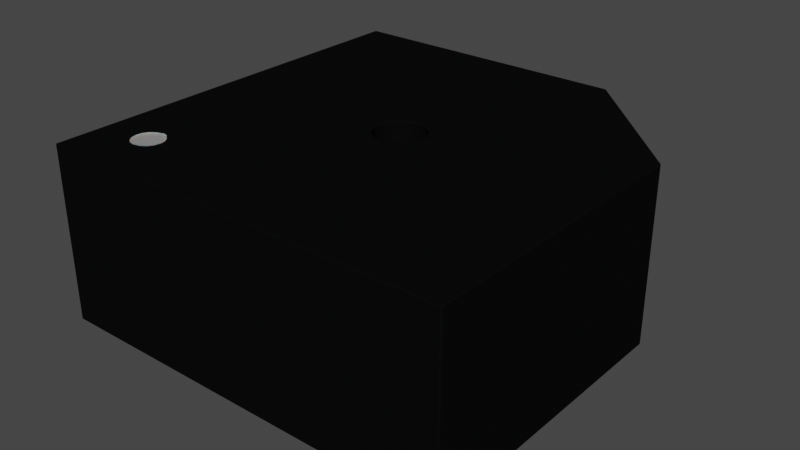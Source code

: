 # Source: Buzzer_SMD_CMT5023SSMTTR.blend  (saved by Blender 4.1.23; exported with 4.5.12 LTS)
import bpy
from mathutils import Matrix  # noqa: F401  (used for matrix-valued properties, if any)

bpy.ops.wm.read_factory_settings(use_empty=True)
scene = bpy.context.scene
scene.name = 'Scene'

# ---- collections
col_collection = bpy.data.collections.new('Collection'); scene.collection.children.link(col_collection)

# ---- materials (node trees are filled in below, after node groups)
mat_metal_pins = bpy.data.materials.new('metal_pins')
mat_metal_pins.use_transparent_shadow = False
mat_metal_pins.preview_render_type = 'CUBE'
mat_plastic_glossy_black = bpy.data.materials.new('plastic_glossy_black')
mat_plastic_glossy_black.alpha_threshold = 0.0
mat_plastic_glossy_black.use_transparent_shadow = False
mat_plastic_glossy_black.preview_render_type = 'CUBE'
mat_plastic_glossy_black.diffuse_color = (0.001296, 0.002578, 0.001683, 1.0)
mat_plastic_glossy_black.specular_color = (0.01, 0.03, 0.01)
mat_plastic_glossy_black.roughness = 0.5
mat_white_markings = bpy.data.materials.new('white_markings')
mat_white_markings.use_transparent_shadow = False
mat_white_markings.preview_render_type = 'FLAT'

# ---- material node trees
mat_metal_pins.use_nodes = True; mat_metal_pins.node_tree.nodes.clear()
_N = mat_metal_pins.node_tree.nodes; _L = mat_metal_pins.node_tree.links
n0 = _N.new('ShaderNodeMapping'); n0.name = 'Mapping'; n0.location = (-1447, -91)
n0.inputs[3].default_value = (4.8, 1.2, 1.1)
n1 = _N.new('ShaderNodeBsdfPrincipled'); n1.name = 'Principled BSDF'; n1.location = (-560, 254)
n1.distribution = 'GGX'
n1.subsurface_method = 'BURLEY'
n1.inputs[1].default_value = 0.7818
n1.inputs[2].default_value = 0.2886
n1.inputs[3].default_value = 1.45
n1.inputs[13].default_value = 0.0
n1.inputs[27].default_value = (0.0, 0.0, 0.0, 1.0)
n1.inputs[28].default_value = 1.0
n2 = _N.new('ShaderNodeOutputMaterial'); n2.name = 'Material Output.002'; n2.location = (-205, 253)
n2.width = 213
n3 = _N.new('ShaderNodeTexNoise'); n3.name = 'Noise Texture.002'; n3.location = (-1228, -73)
n3.inputs[2].default_value = 0.1
n3.inputs[3].default_value = 7.0
n3.inputs[4].default_value = 0.6
n3.inputs[8].default_value = 0.4
n4 = _N.new('ShaderNodeTexCoord'); n4.name = 'Texture Coordinate'; n4.location = (-1636, -116)
n5 = _N.new('ShaderNodeMix'); n5.name = 'Mix.001'; n5.location = (-921, 45)
n5.data_type = 'RGBA'
n5.inputs[6].default_value = (0.9398, 0.9547, 1.0, 1.0)
n5.inputs[7].default_value = (0.13, 0.1259, 0.1359, 1.0)
n6 = _N.new('ShaderNodeBump'); n6.name = 'Bump.001'; n6.location = (-1001, -227)
n6.inputs[0].default_value = 0.05
n6.inputs[1].default_value = 0.01
n6.inputs[2].default_value = 1.0
_L.new(n1.outputs[0], n2.inputs[0])
_L.new(n3.outputs[0], n6.inputs[3])
_L.new(n0.outputs[0], n3.inputs[0])
_L.new(n3.outputs[0], n5.inputs[0])
_L.new(n4.outputs[3], n0.inputs[0])
_L.new(n5.outputs[2], n1.inputs[0])
_L.new(n6.outputs[0], n1.inputs[5])
n2.is_active_output = True
mat_plastic_glossy_black.use_nodes = True; mat_plastic_glossy_black.node_tree.nodes.clear()
_N = mat_plastic_glossy_black.node_tree.nodes; _L = mat_plastic_glossy_black.node_tree.links
n0 = _N.new('ShaderNodeOutputMaterial'); n0.name = 'Material Output'; n0.location = (300, 300)
n1 = _N.new('ShaderNodeTexNoise'); n1.name = 'Noise Texture'; n1.location = (-676, 271)
n1.inputs[2].default_value = 57.0
n1.inputs[4].default_value = 0.8208
n1.inputs[8].default_value = -2.2
n2 = _N.new('ShaderNodeBsdfPrincipled'); n2.name = 'Principled BSDF'; n2.location = (-34, 298)
n2.distribution = 'GGX'
n2.subsurface_method = 'BURLEY'
n2.inputs[0].default_value = (0.003107, 0.003254, 0.00368, 1.0)
n2.inputs[3].default_value = 1.0
n2.inputs[13].default_value = 0.4091
n2.inputs[19].default_value = 0.005682
n2.inputs[27].default_value = (0.0, 0.0, 0.0, 1.0)
n2.inputs[28].default_value = 1.0
n3 = _N.new('ShaderNodeValToRGB'); n3.name = 'ColorRamp'; n3.location = (-430, 279)
while len(n3.color_ramp.elements) > 1: n3.color_ramp.elements.remove(n3.color_ramp.elements[-1])
n3.color_ramp.elements[0].position = 0.2727; n3.color_ramp.elements[0].color = (0.2125, 0.2125, 0.2125, 1.0)
_e = n3.color_ramp.elements.new(1.0); _e.color = (0.5802, 0.5802, 0.5802, 1.0)
_L.new(n2.outputs[0], n0.inputs[0])
_L.new(n1.outputs[0], n3.inputs[0])
_L.new(n3.outputs[0], n2.inputs[2])
n0.is_active_output = True
mat_white_markings.use_nodes = True; mat_white_markings.node_tree.nodes.clear()
_N = mat_white_markings.node_tree.nodes; _L = mat_white_markings.node_tree.links
n0 = _N.new('ShaderNodeOutputMaterial'); n0.name = 'Material Output'; n0.location = (300, 300)
n1 = _N.new('ShaderNodeBsdfPrincipled'); n1.name = 'Principled BSDF'; n1.location = (-34, 272)
n1.distribution = 'GGX'
n1.subsurface_method = 'BURLEY'
n1.inputs[1].default_value = 0.02
n1.inputs[2].default_value = 0.4636
n1.inputs[3].default_value = 1.4
n1.inputs[8].default_value = 1.0
n1.inputs[10].default_value = 0.3682
n1.inputs[13].default_value = 0.6591
n1.inputs[18].default_value = 0.2318
n1.inputs[20].default_value = 0.6709
n1.inputs[24].default_value = 0.1191
n1.inputs[27].default_value = (0.0, 0.0, 0.0, 1.0)
n1.inputs[28].default_value = 1.0
n2 = _N.new('ShaderNodeMapping'); n2.name = 'Mapping'; n2.location = (-1010, 265)
n2.inputs[3].default_value = (3.0, 1.0, 1.0)
n3 = _N.new('ShaderNodeTexCoord'); n3.name = 'Texture Coordinate'; n3.location = (-1250, 180)
n4 = _N.new('ShaderNodeBump'); n4.name = 'Bump'; n4.location = (-376, -99)
n4.inputs[0].default_value = 0.05
n4.inputs[1].default_value = 1.0
n4.inputs[2].default_value = 1.0
n5 = _N.new('ShaderNodeTexNoise'); n5.name = 'Noise Texture'; n5.location = (-662, 176)
n5.inputs[2].default_value = 88.0
n5.inputs[3].default_value = 10.8
n5.inputs[4].default_value = 0.9167
n5.inputs[8].default_value = 1.6
n6 = _N.new('ShaderNodeValToRGB'); n6.name = 'ColorRamp'; n6.location = (-354, 186)
while len(n6.color_ramp.elements) > 1: n6.color_ramp.elements.remove(n6.color_ramp.elements[-1])
n6.color_ramp.elements[0].position = 0.0; n6.color_ramp.elements[0].color = (0.2596, 0.2596, 0.2596, 1.0)
_e = n6.color_ramp.elements.new(1.0); _e.color = (0.6303, 0.6303, 0.6303, 1.0)
n7 = _N.new('ShaderNodeMix'); n7.name = 'Mix'; n7.location = (-204, 152)
n7.data_type = 'RGBA'
n7.inputs[0].default_value = 0.3682
n7.inputs[7].default_value = (0.2525, 0.2525, 0.2525, 1.0)
_L.new(n5.outputs[0], n6.inputs[0])
_L.new(n1.outputs[0], n0.inputs[0])
_L.new(n3.outputs[2], n2.inputs[0])
_L.new(n2.outputs[0], n5.inputs[0])
_L.new(n5.outputs[0], n4.inputs[3])
_L.new(n4.outputs[0], n1.inputs[5])
_L.new(n6.outputs[0], n7.inputs[6])
_L.new(n7.outputs[2], n1.inputs[0])
n0.is_active_output = True

# ---- world
world_world = bpy.data.worlds.new('World'); scene.world = world_world
world_world.use_nodes = True; world_world.node_tree.nodes.clear()
_N = world_world.node_tree.nodes; _L = world_world.node_tree.links
n0 = _N.new('ShaderNodeOutputWorld'); n0.name = 'World Output'; n0.location = (300, 300)
n1 = _N.new('ShaderNodeBackground'); n1.name = 'Background'; n1.location = (10, 300)
n1.inputs[0].default_value = (0.05088, 0.05088, 0.05088, 1.0)
_L.new(n1.outputs[0], n0.inputs[0])
n0.is_active_output = True
world_world.color = (0.05088, 0.05088, 0.05088)
world_world.use_sun_shadow = False
world_world.sun_shadow_jitter_overblur = 0.0

# ---- meshes
me_shape_9_indexedfaceset = bpy.data.meshes.new('SHAPE_9_IndexedFaceSet')
me_shape_9_indexedfaceset.from_pydata([(-0.4134, -0.8465, 0.0), (-0.4134, -0.5315, 0.0), (-0.4134, -0.5315, 0.03937), (-0.9843, -0.9843, 0.8661), (-0.9843, -0.9843, 0.03937), (0.9843, -0.9843, 0.8661), (0.9843, -0.9843, 0.03937), (0.9843, 0.3937, 0.03937), (0.3937, 0.9843, 0.8661), (-0.9843, 0.9843, 0.8661), (-0.9843, 0.9843, 0.03937), (0.3937, 0.9843, 0.03937), (0.9843, 0.3937, 0.8661), (-1.004, -0.8465, 0.03937), (-1.004, -0.5315, 0.0), (-1.004, -0.8465, 0.0), (-1.004, -0.5315, 0.03937), (-0.4134, -0.8465, 0.03937), (0.4134, -0.5315, 0.0), (1.004, -0.8465, 0.0), (1.004, -0.5315, 0.0), (1.004, -0.8465, 0.03937), (0.4134, -0.8465, 0.0), (0.4134, -0.8465, 0.03937), (0.4134, -0.5315, 0.03937), (1.004, -0.5315, 0.03937), (-1.004, 0.8465, 0.0), (-0.4134, 0.8465, 0.0), (-1.004, 0.5315, 0.0), (-1.004, 0.5315, 0.03937), (-1.004, 0.8465, 0.03937), (-0.4134, 0.5315, 0.0), (-0.4134, 0.5315, 0.03937), (-0.4134, 0.8465, 0.03937), (0.08352, 0.08352, 0.03937), (0.0, 0.1181, 0.03937), (-0.03057, 0.1141, 0.03937), (-0.05906, 0.1023, 0.03937), (-0.1141, 0.03057, 0.03937), (-0.1181, 0.0, 0.03937), (-0.1141, -0.03057, 0.03937), (-0.03057, -0.1141, 0.03937), (0.0, -0.1181, 0.03937), (0.05906, -0.1023, 0.03937), (0.08352, -0.08352, 0.03937), (0.1023, -0.05906, 0.03937), (0.1141, 0.03057, 0.8661), (0.1023, 0.05906, 0.8661), (0.03057, 0.1141, 0.8661), (-0.03057, 0.1141, 0.8661), (-0.1023, 0.05906, 0.8661), (-0.1141, 0.03057, 0.8661), (-0.08352, -0.08352, 0.8661), (-0.05906, -0.1023, 0.8661), (-0.03057, -0.1141, 0.8661), (0.03057, -0.1141, 0.8661), (0.08352, -0.08352, 0.8661), (0.1141, -0.03057, 0.8661), (0.1181, 0.0, 0.03937), (0.1141, 0.03057, 0.03937), (0.1023, 0.05906, 0.03937), (0.05906, 0.1023, 0.03937), (0.03057, 0.1141, 0.03937), (-0.08352, 0.08352, 0.03937), (-0.1023, 0.05906, 0.03937), (-0.1023, -0.05906, 0.03937), (-0.08352, -0.08352, 0.03937), (-0.05906, -0.1023, 0.03937), (0.03057, -0.1141, 0.03937), (0.1141, -0.03057, 0.03937), (0.1181, 0.0, 0.8661), (0.08352, 0.08352, 0.8661), (0.05906, 0.1023, 0.8661), (0.0, 0.1181, 0.8661), (-0.05906, 0.1023, 0.8661), (-0.08352, 0.08352, 0.8661), (-0.1181, 0.0, 0.8661), (-0.1141, -0.03057, 0.8661), (-0.1023, -0.05906, 0.8661), (0.0, -0.1181, 0.8661), (0.05906, -0.1023, 0.8661), (0.1023, -0.05906, 0.8661), (-0.7364, -0.6373, 0.8661), (-0.765, -0.643, 0.8661), (-0.7891, -0.6592, 0.8661), (-0.8053, -0.6834, 0.8661), (-0.811, -0.7119, 0.8661), (-0.8053, -0.7404, 0.8661), (-0.7891, -0.7646, 0.8661), (-0.765, -0.7807, 0.8661), (-0.7364, -0.7864, 0.8661), (-0.7079, -0.7807, 0.8661), (-0.6837, -0.7646, 0.8661), (-0.6676, -0.7404, 0.8661), (-0.6619, -0.7119, 0.8661), (-0.6676, -0.6834, 0.8661), (-0.6837, -0.6592, 0.8661), (-0.7079, -0.643, 0.8661), (-0.7681, -0.6442, 0.8583), (-0.7396, -0.6385, 0.8583), (-0.7923, -0.6603, 0.8583), (-0.8085, -0.6845, 0.8583), (-0.8142, -0.713, 0.8583), (-0.8085, -0.7415, 0.8583), (-0.7923, -0.7657, 0.8583), (-0.7681, -0.7819, 0.8583), (-0.7396, -0.7876, 0.8583), (-0.7111, -0.7819, 0.8583), (-0.6869, -0.7657, 0.8583), (-0.6708, -0.7415, 0.8583), (-0.6651, -0.713, 0.8583), (-0.6708, -0.6845, 0.8583), (-0.6869, -0.6603, 0.8583), (-0.7111, -0.6442, 0.8583)], [], [(3, 10, 4), (5, 4, 6), (12, 6, 7), (8, 7, 11), (16, 15, 13), (21, 24, 23), (6, 44, 45), (13, 0, 17), (16, 1, 14), (0, 14, 1), (17, 16, 13), (24, 22, 23), (25, 19, 20), (23, 19, 21), (24, 20, 18), (19, 18, 20), (30, 28, 29), (76, 38, 51), (33, 31, 27), (29, 31, 32), (30, 27, 26), (31, 26, 27), (32, 30, 29), (46, 58, 70), (61, 48, 62), (57, 45, 81), (62, 73, 35), (69, 70, 58), (63, 50, 64), (36, 74, 37), (37, 75, 63), (2, 0, 1), (78, 40, 77), (52, 65, 78), (54, 67, 53), (64, 51, 38), (35, 49, 36), (53, 66, 52), (55, 42, 79), (79, 41, 54), (80, 68, 55), (56, 43, 80), (81, 44, 56), (59, 47, 60), (60, 71, 34), (34, 72, 61), (77, 39, 76), (64, 38, 10), (93, 92, 5), (105, 88, 89), (9, 84, 83), (8, 72, 71), (99, 102, 106), (97, 112, 96), (106, 89, 90), (83, 99, 82), (82, 113, 97), (107, 90, 91), (84, 98, 83), (108, 91, 92), (85, 100, 84), (109, 92, 93), (86, 101, 85), (110, 93, 94), (87, 102, 86), (111, 94, 95), (104, 87, 88), (96, 111, 95), (9, 11, 10), (3, 9, 10), (5, 3, 4), (12, 5, 6), (8, 12, 7), (16, 14, 15), (21, 25, 24), (11, 7, 34), (7, 6, 69), (60, 7, 59), (4, 38, 39), (4, 39, 40), (36, 37, 11), (35, 36, 11), (4, 40, 65), (4, 65, 66), (62, 35, 11), (61, 62, 11), (6, 4, 42), (4, 66, 67), (4, 67, 41), (34, 61, 11), (60, 34, 7), (4, 41, 42), (59, 7, 58), (58, 7, 69), (6, 42, 68), (6, 68, 43), (6, 43, 44), (45, 69, 6), (13, 15, 0), (16, 2, 1), (0, 15, 14), (17, 2, 16), (24, 18, 22), (25, 21, 19), (23, 22, 19), (24, 25, 20), (19, 22, 18), (30, 26, 28), (76, 39, 38), (33, 32, 31), (29, 28, 31), (30, 33, 27), (31, 28, 26), (32, 33, 30), (46, 59, 58), (61, 72, 48), (57, 69, 45), (62, 48, 73), (69, 57, 70), (63, 75, 50), (36, 49, 74), (37, 74, 75), (2, 17, 0), (78, 65, 40), (52, 66, 65), (54, 41, 67), (64, 50, 51), (35, 73, 49), (53, 67, 66), (55, 68, 42), (79, 42, 41), (80, 43, 68), (56, 44, 43), (81, 45, 44), (59, 46, 47), (60, 47, 71), (34, 71, 72), (77, 40, 39), (4, 10, 38), (10, 11, 37), (64, 10, 63), (37, 63, 10), (87, 86, 3), (5, 54, 93), (54, 53, 95), (52, 78, 96), (78, 82, 97), (54, 95, 94), (53, 52, 96), (88, 87, 3), (89, 88, 3), (78, 97, 96), (90, 89, 3), (91, 90, 3), (53, 96, 95), (91, 3, 5), (92, 91, 5), (54, 94, 93), (105, 104, 88), (9, 3, 85), (3, 86, 85), (82, 78, 9), (83, 82, 9), (9, 85, 84), (5, 12, 57), (12, 8, 71), (57, 12, 70), (9, 78, 77), (9, 77, 76), (79, 54, 5), (55, 79, 5), (9, 76, 51), (9, 51, 50), (80, 55, 5), (56, 80, 5), (8, 9, 49), (9, 50, 75), (9, 75, 74), (81, 56, 5), (57, 81, 5), (9, 74, 49), (70, 12, 46), (46, 12, 47), (8, 49, 73), (8, 73, 48), (47, 12, 71), (8, 48, 72), (99, 98, 102), (98, 100, 102), (100, 101, 102), (102, 103, 104), (104, 105, 102), (105, 106, 102), (106, 107, 108), (108, 109, 106), (109, 110, 106), (110, 111, 112), (112, 113, 99), (110, 112, 106), (112, 99, 106), (97, 113, 112), (106, 105, 89), (83, 98, 99), (82, 99, 113), (107, 106, 90), (84, 100, 98), (108, 107, 91), (85, 101, 100), (109, 108, 92), (86, 102, 101), (110, 109, 93), (87, 103, 102), (111, 110, 94), (104, 103, 87), (96, 112, 111), (9, 8, 11)])
me_shape_9_indexedfaceset.polygons.foreach_set('use_smooth', [1, 1, 1, 1, 1, 1, 1, 1, 1, 1, 1, 1, 1, 1, 1, 1, 1, 1, 1, 1, 1, 1, 1, 1, 1, 1, 1, 1, 1, 1, 1, 1, 1, 1, 1, 1, 1, 1, 1, 1, 1, 1, 1, 1, 1, 1, 1, 1, 1, 1, 1, 1, 0, 1, 1, 1, 1, 1, 1, 1, 1, 1, 1, 1, 1, 1, 1, 1, 1, 1, 1, 1, 1, 1, 1, 1, 1, 1, 1, 1, 1, 1, 1, 1, 1, 1, 1, 1, 1, 1, 1, 1, 1, 1, 1, 1, 1, 1, 1, 1, 1, 1, 1, 1, 1, 1, 1, 1, 1, 1, 1, 1, 1, 1, 1, 1, 1, 1, 1, 1, 1, 1, 1, 1, 1, 1, 1, 1, 1, 1, 1, 1, 1, 1, 1, 1, 1, 1, 1, 1, 1, 1, 1, 1, 1, 1, 1, 1, 1, 1, 1, 1, 1, 1, 1, 1, 1, 1, 1, 1, 1, 1, 1, 1, 1, 1, 1, 1, 1, 1, 1, 1, 1, 1, 1, 1, 1, 1, 1, 1, 1, 1, 1, 1, 1, 1, 1, 0, 0, 0, 0, 0, 0, 0, 0, 0, 0, 0, 0, 0, 1, 1, 1, 1, 1, 1, 1, 1, 1, 1, 1, 1, 1, 1, 1, 1])
me_shape_9_indexedfaceset.polygons.foreach_set('material_index', [1, 1, 1, 1, 0, 0, 1, 0, 0, 0, 0, 0, 0, 0, 0, 0, 0, 1, 0, 0, 0, 0, 0, 1, 1, 1, 1, 1, 1, 1, 1, 0, 1, 1, 1, 1, 1, 1, 1, 1, 1, 1, 1, 1, 1, 1, 1, 1, 1, 2, 1, 1, 2, 2, 2, 2, 2, 2, 2, 2, 2, 2, 2, 2, 2, 2, 2, 2, 1, 1, 1, 1, 1, 0, 0, 1, 1, 1, 1, 1, 1, 1, 1, 1, 1, 1, 1, 1, 1, 1, 1, 1, 1, 1, 1, 1, 1, 1, 0, 0, 0, 0, 0, 0, 0, 0, 0, 0, 1, 0, 0, 0, 0, 0, 1, 1, 1, 1, 1, 1, 1, 1, 0, 1, 1, 1, 1, 1, 1, 1, 1, 1, 1, 1, 1, 1, 1, 1, 1, 1, 1, 1, 1, 1, 1, 1, 1, 1, 1, 1, 1, 1, 1, 1, 1, 1, 1, 1, 2, 1, 1, 1, 1, 1, 1, 1, 1, 1, 1, 1, 1, 1, 1, 1, 1, 1, 1, 1, 1, 1, 1, 1, 1, 1, 1, 1, 1, 2, 2, 2, 2, 2, 2, 2, 2, 2, 2, 2, 2, 2, 2, 2, 2, 2, 2, 2, 2, 2, 2, 2, 2, 2, 2, 2, 2, 1])
_k = set([(0, 1), (0, 15), (0, 17), (1, 2), (1, 14), (2, 16), (2, 17), (3, 4), (3, 5), (3, 9), (4, 6), (4, 10), (5, 6), (5, 12), (6, 7), (7, 11), (7, 12), (8, 9), (8, 11), (8, 12), (9, 10), (10, 11), (13, 15), (13, 16), (13, 17), (14, 15), (14, 16), (18, 20), (18, 22), (18, 24), (19, 20), (19, 21), (19, 22), (20, 25), (21, 23), (21, 25), (22, 23), (23, 24), (24, 25), (26, 27), (26, 28), (26, 30), (27, 31), (27, 33), (28, 29), (28, 31), (29, 30), (29, 32), (30, 33), (31, 32), (32, 33), (34, 60), (34, 61), (35, 36), (35, 62), (36, 37), (37, 63), (38, 39), (38, 64), (39, 40), (40, 65), (41, 42), (41, 67), (42, 68), (43, 44), (43, 68), (44, 45), (45, 69), (46, 47), (46, 70), (47, 71), (48, 72), (48, 73), (49, 73), (49, 74), (50, 51), (50, 75), (51, 76), (52, 53), (52, 78), (53, 54), (54, 79), (55, 79), (55, 80), (56, 80), (56, 81), (57, 70), (57, 81), (58, 59), (58, 69), (59, 60), (61, 62), (63, 64), (65, 66), (66, 67), (71, 72), (74, 75), (76, 77), (77, 78), (82, 83), (82, 97), (83, 84), (84, 85), (85, 86), (86, 87), (87, 88), (88, 89), (89, 90), (90, 91), (91, 92), (92, 93), (93, 94), (94, 95), (95, 96), (96, 97), (98, 99), (98, 100), (99, 113), (100, 101), (101, 102), (102, 103), (103, 104), (104, 105), (105, 106), (106, 107), (107, 108), (108, 109), (109, 110), (110, 111), (111, 112), (112, 113)])
me_shape_9_indexedfaceset.attributes.new('sharp_edge', 'BOOLEAN', 'EDGE').data.foreach_set('value', [ (min(e.vertices), max(e.vertices)) in _k for e in me_shape_9_indexedfaceset.edges])
_uv = me_shape_9_indexedfaceset.uv_layers.new(name='UVMap')
_uv.uv.foreach_set('vector', [0.0, 1.0, 1.0, 0.0, 0.0, 0.0, 1.0, 1.0, 0.0, 0.0, 1.0, 0.0, 1.0, 1.0, 0.0, 0.0, 1.0, 0.0, 1.0, 0.0, 0.0, 1.0, 0.0, 0.0, 1.0, 1.0, 0.0, 0.0, 0.0, 1.0, 1.0, 0.0, 0.0, 1.0, 0.0, 0.0, 1.0, 0.0, 1.0, 0.8536, 1.0, 0.933, 0.0, 1.0, 1.0, 0.0, 1.0, 1.0, 0.0, 1.0, 1.0, 0.0, 0.0, 0.0, 1.0, 0.0, 0.0, 1.0, 1.0, 1.0, 1.0, 0.0, 0.0, 1.0, 0.0, 0.0, 1.0, 1.0, 0.0, 0.0, 0.0, 1.0, 1.0, 1.0, 0.0, 0.0, 1.0, 0.0, 0.0, 1.0, 1.0, 0.0, 1.0, 1.0, 0.0, 1.0, 1.0, 0.0, 0.0, 0.0, 1.0, 0.0, 0.0, 1.0, 1.0, 1.0, 1.0, 1.0, 0.0, 0.0, 0.0, 1.0, 0.0, 0.0, 1.0, 0.01704, 0.0, 0.01704, 1.0, 1.0, 0.0, 0.0, 1.0, 0.0, 0.0, 1.0, 1.0, 0.0, 1.0, 1.0, 0.0, 1.0, 1.0, 0.0, 0.0, 0.0, 1.0, 0.0, 0.0, 1.0, 1.0, 1.0, 1.0, 0.0, 0.0, 1.0, 0.0, 0.0, 0.0, 0.983, 1.0, 1.0, 0.0, 1.0, 1.0, 0.75, 0.0, 0.6294, 1.0, 0.6294, 0.0, 0.983, 1.0, 0.933, 0.0, 0.933, 1.0, 0.6294, 0.0, 0.5, 1.0, 0.5, 1.0, 0.983, 0.0, 1.0, 1.0, 1.0, 1.0, 0.1464, 0.0, 0.06699, 1.0, 0.06699, 1.0, 0.3706, 0.0, 0.25, 1.0, 0.25, 1.0, 0.25, 0.0, 0.1464, 1.0, 0.1464, 1.0, 1.0, 0.0, 0.0, 1.0, 0.0, 0.0, 0.06699, 1.0, 0.01704, 0.0, 0.01704, 0.0, 0.1464, 1.0, 0.06699, 0.0, 0.06699, 0.0, 0.3706, 1.0, 0.25, 0.0, 0.25, 1.0, 0.06699, 0.0, 0.01704, 1.0, 0.01704, 1.0, 0.5, 0.0, 0.3706, 1.0, 0.3706, 0.0, 0.25, 1.0, 0.1464, 0.0, 0.1464, 0.0, 0.6294, 1.0, 0.5, 0.0, 0.5, 0.0, 0.5, 1.0, 0.3706, 0.0, 0.3706, 0.0, 0.75, 1.0, 0.6294, 0.0, 0.6294, 0.0, 0.8536, 1.0, 0.75, 0.0, 0.75, 0.0, 0.933, 1.0, 0.8536, 0.0, 0.8536, 1.0, 0.983, 0.0, 0.933, 1.0, 0.933, 1.0, 0.933, 0.0, 0.8536, 1.0, 0.8536, 1.0, 0.8536, 0.0, 0.75, 1.0, 0.75, 0.0, 0.01704, 1.0, 0.0, 0.0, 0.0, 1.0, 0.06699, 1.0, 0.01704, 0.0, 1.0, 0.0, 0.0, 0.0, 0.0, 1.0, 1.0, 0.0, 0.0, 0.0, 0.0, 0.0, 0.0, 1.0, 1.0, 0.0, 0.0, 0.0, 0.0, 1.0, 0.0, 0.0, 0.75, 0.0, 0.8536, 0.0, 0.0, 0.0, 0.0, 0.0, 0.0, 0.0, 0.0, 0.0, 0.0, 0.0, 0.0, 0.0, 0.0, 0.0, 0.0, 0.0, 0.0, 0.0, 0.0, 0.0, 0.0, 0.0, 0.0, 0.0, 0.0, 0.0, 0.0, 0.0, 0.0, 0.0, 0.0, 0.0, 0.0, 0.0, 0.0, 0.0, 0.0, 0.0, 0.0, 0.0, 0.0, 0.0, 0.0, 0.0, 0.0, 0.0, 0.0, 0.0, 0.0, 0.0, 0.0, 0.0, 0.0, 0.0, 0.0, 0.0, 0.0, 0.0, 0.0, 0.0, 0.0, 0.0, 0.0, 0.0, 0.0, 0.0, 0.0, 0.0, 0.0, 0.0, 0.0, 0.0, 0.0, 0.0, 0.0, 0.0, 0.0, 0.0, 0.0, 0.0, 0.0, 0.0, 0.0, 0.0, 0.0, 0.0, 0.0, 0.0, 0.0, 0.0, 0.0, 0.0, 0.0, 0.0, 0.0, 0.0, 1.0, 1.0, 0.0, 0.0, 0.0, 0.0, 1.0, 1.0, 1.0, 1.0, 0.0, 1.0, 1.0, 0.0, 1.0, 0.0, 0.0, 1.0, 1.0, 0.0, 1.0, 0.0, 0.0, 1.0, 0.0, 1.0, 1.0, 0.0, 1.0, 1.0, 1.0, 1.0, 0.0, 0.0, 0.0, 1.0, 0.0, 1.0, 1.0, 0.0, 1.0, 0.0, 0.0, 1.0, 0.7, 1.0, 0.8536, 1.0, 0.7, 1.0, 0.0, 1.0, 0.983, 1.0, 0.933, 1.0, 0.7, 1.0, 0.983, 0.0, 0.0, 1.0, 0.01704, 1.0, 0.0, 0.0, 0.0, 1.0, 0.0, 1.0, 0.01704, 1.0, 0.3706, 1.0, 0.25, 0.0, 0.0, 1.0, 0.5, 1.0, 0.3706, 0.0, 0.0, 0.0, 0.0, 1.0, 0.01704, 1.0, 0.06699, 0.0, 0.0, 1.0, 0.06699, 1.0, 0.1464, 1.0, 0.6294, 1.0, 0.5, 0.0, 0.0, 1.0, 0.75, 1.0, 0.6294, 0.0, 0.0, 1.0, 0.0, 0.0, 0.0, 1.0, 0.5, 0.0, 0.0, 1.0, 0.1464, 1.0, 0.25, 0.0, 0.0, 1.0, 0.25, 1.0, 0.3706, 1.0, 0.8536, 1.0, 0.75, 0.0, 0.0, 1.0, 0.933, 1.0, 0.8536, 1.0, 0.7, 0.0, 0.0, 1.0, 0.3706, 1.0, 0.5, 1.0, 0.983, 1.0, 0.7, 1.0, 1.0, 1.0, 1.0, 1.0, 0.7, 1.0, 0.983, 1.0, 0.0, 1.0, 0.5, 1.0, 0.6294, 1.0, 0.0, 1.0, 0.6294, 1.0, 0.75, 1.0, 0.0, 1.0, 0.75, 1.0, 0.8536, 1.0, 0.933, 1.0, 0.983, 1.0, 0.0, 0.0, 1.0, 0.0, 0.0, 1.0, 0.0, 0.0, 1.0, 1.0, 1.0, 1.0, 0.0, 1.0, 0.0, 0.0, 0.0, 0.0, 1.0, 1.0, 0.0, 1.0, 1.0, 0.0, 1.0, 1.0, 1.0, 1.0, 0.0, 0.0, 0.0, 1.0, 1.0, 0.0, 1.0, 0.0, 0.0, 0.0, 1.0, 0.0, 0.0, 1.0, 0.0, 0.0, 1.0, 1.0, 1.0, 1.0, 0.0, 1.0, 0.0, 0.0, 0.0, 0.0, 1.0, 1.0, 1.0, 1.0, 0.0, 0.0, 0.0, 0.0, 0.0, 1.0, 0.0, 1.0, 0.01704, 1.0, 1.0, 0.0, 1.0, 0.0, 0.0, 0.0, 1.0, 0.0, 0.0, 1.0, 0.0, 0.0, 1.0, 1.0, 1.0, 1.0, 0.0, 1.0, 0.0, 0.0, 0.0, 0.0, 1.0, 1.0, 0.0, 1.0, 1.0, 0.0, 1.0, 0.0, 0.983, 1.0, 0.983, 1.0, 1.0, 1.0, 0.75, 0.0, 0.75, 0.0, 0.6294, 0.0, 0.983, 1.0, 0.983, 1.0, 0.933, 1.0, 0.6294, 0.0, 0.6294, 0.0, 0.5, 1.0, 0.983, 0.0, 0.983, 0.0, 1.0, 1.0, 0.1464, 0.0, 0.1464, 0.0, 0.06699, 1.0, 0.3706, 0.0, 0.3706, 0.0, 0.25, 1.0, 0.25, 0.0, 0.25, 0.0, 0.1464, 1.0, 1.0, 0.0, 1.0, 0.0, 0.0, 0.0, 0.06699, 1.0, 0.06699, 1.0, 0.01704, 0.0, 0.1464, 1.0, 0.1464, 1.0, 0.06699, 0.0, 0.3706, 1.0, 0.3706, 1.0, 0.25, 1.0, 0.06699, 0.0, 0.06699, 0.0, 0.01704, 1.0, 0.5, 0.0, 0.5, 0.0, 0.3706, 0.0, 0.25, 1.0, 0.25, 1.0, 0.1464, 0.0, 0.6294, 1.0, 0.6294, 1.0, 0.5, 0.0, 0.5, 1.0, 0.5, 1.0, 0.3706, 0.0, 0.75, 1.0, 0.75, 1.0, 0.6294, 0.0, 0.8536, 1.0, 0.8536, 1.0, 0.75, 0.0, 0.933, 1.0, 0.933, 1.0, 0.8536, 1.0, 0.983, 0.0, 0.983, 0.0, 0.933, 1.0, 0.933, 0.0, 0.933, 0.0, 0.8536, 1.0, 0.8536, 0.0, 0.8536, 0.0, 0.75, 0.0, 0.01704, 1.0, 0.01704, 1.0, 0.0, 0.0, 0.0, 0.0, 1.0, 1.0, 0.01704, 0.0, 1.0, 0.7, 1.0, 1.0, 0.25, 1.0, 0.06699, 0.0, 1.0, 1.0, 0.1464, 1.0, 0.25, 1.0, 0.1464, 0.0, 1.0, 0.0, 0.0, 0.0, 0.0, 0.0, 1.0, 1.0, 1.0, 0.0, 0.3706, 0.0, 0.0, 0.0, 0.3706, 0.0, 0.25, 0.0, 0.0, 0.0, 0.1464, 0.0, 0.06699, 0.0, 0.0, 0.0, 0.06699, 0.0, 0.0, 0.0, 0.0, 0.0, 0.3706, 0.0, 0.0, 0.0, 0.0, 0.0, 0.25, 0.0, 0.1464, 0.0, 0.0, 0.0, 0.0, 0.0, 0.0, 0.0, 1.0, 0.0, 0.0, 0.0, 0.0, 0.0, 1.0, 0.0, 0.06699, 0.0, 0.0, 0.0, 0.0, 0.0, 0.0, 0.0, 0.0, 0.0, 1.0, 0.0, 0.0, 0.0, 0.0, 0.0, 1.0, 0.0, 0.25, 0.0, 0.0, 0.0, 0.0, 0.0, 0.0, 0.0, 1.0, 1.0, 1.0, 0.0, 0.0, 0.0, 0.0, 1.0, 1.0, 0.0, 0.3706, 0.0, 0.0, 0.0, 0.0, 0.0, 0.0, 0.0, 0.0, 0.0, 0.0, 1.0, 1.0, 0.0, 1.0, 0.0, 0.0, 0.0, 1.0, 0.0, 0.0, 0.0, 0.0, 0.0, 0.0, 0.0, 0.06699, 1.0, 1.0, 0.0, 0.0, 0.0, 0.0, 1.0, 1.0, 1.0, 1.0, 0.0, 0.0, 0.0, 0.0, 1.0, 1.0, 1.0, 1.0, 0.0, 0.983, 1.0, 1.0, 1.0, 0.0, 0.0, 0.8536, 0.0, 0.983, 1.0, 1.0, 0.0, 1.0, 0.0, 1.0, 0.0, 0.06699, 0.0, 0.01704, 0.0, 1.0, 0.0, 0.01704, 0.0, 0.0, 0.0, 0.5, 0.0, 0.3706, 1.0, 1.0, 0.0, 0.6294, 0.0, 0.5, 1.0, 1.0, 0.0, 1.0, 0.0, 0.0, 0.0, 0.01704, 0.0, 1.0, 0.0, 0.01704, 0.0, 0.06699, 0.0, 0.75, 0.0, 0.6294, 1.0, 1.0, 0.0, 0.8536, 0.0, 0.75, 1.0, 1.0, 1.0, 0.0, 0.0, 1.0, 0.0, 0.3706, 0.0, 1.0, 0.0, 0.06699, 0.0, 0.1464, 0.0, 1.0, 0.0, 0.1464, 0.0, 0.25, 0.0, 0.933, 0.0, 0.8536, 1.0, 1.0, 0.0, 0.983, 0.0, 0.933, 1.0, 1.0, 0.0, 1.0, 0.0, 0.25, 0.0, 0.3706, 0.0, 1.0, 1.0, 1.0, 0.0, 0.983, 0.0, 0.983, 1.0, 1.0, 0.0, 0.933, 1.0, 0.0, 0.0, 0.3706, 0.0, 0.5, 1.0, 0.0, 0.0, 0.5, 0.0, 0.6294, 0.0, 0.933, 1.0, 1.0, 0.0, 0.8536, 1.0, 0.0, 0.0, 0.6294, 0.0, 0.75, 0.0, 0.0, 0.0, 0.0, 0.0, 0.0, 0.0, 0.0, 0.0, 0.0, 0.0, 0.0, 0.0, 0.0, 0.0, 0.0, 0.0, 0.0, 0.0, 0.0, 0.0, 0.0, 0.0, 0.0, 0.0, 0.0, 0.0, 0.0, 0.0, 0.0, 0.0, 0.0, 0.0, 0.0, 0.0, 0.0, 0.0, 0.0, 0.0, 0.0, 0.0, 0.0, 0.0, 0.0, 0.0, 0.0, 0.0, 0.0, 0.0, 0.0, 0.0, 0.0, 0.0, 0.0, 0.0, 0.0, 0.0, 0.0, 0.0, 0.0, 0.0, 0.0, 0.0, 0.0, 0.0, 0.0, 0.0, 0.0, 0.0, 0.0, 0.0, 0.0, 0.0, 0.0, 0.0, 0.0, 0.0, 0.0, 0.0, 0.0, 0.0, 0.0, 0.0, 0.0, 0.0, 0.0, 0.0, 0.0, 0.0, 0.0, 0.0, 0.0, 0.0, 0.0, 0.0, 0.0, 0.0, 0.0, 0.0, 0.0, 0.0, 0.0, 0.0, 0.0, 0.0, 0.0, 0.0, 0.0, 0.0, 0.0, 0.0, 0.0, 0.0, 0.0, 0.0, 0.0, 0.0, 0.0, 0.0, 0.0, 0.0, 0.0, 0.0, 0.0, 0.0, 0.0, 0.0, 0.0, 0.0, 0.0, 0.0, 0.0, 0.0, 0.0, 0.0, 0.0, 0.0, 0.0, 0.0, 0.0, 0.0, 0.0, 0.0, 0.0, 0.0, 0.0, 0.0, 0.0, 0.0, 0.0, 0.0, 0.0, 0.0, 0.0, 0.0, 0.0, 0.0, 0.0, 0.0, 0.0, 0.0, 0.0, 0.0, 0.0, 0.0, 0.0, 0.0, 0.0, 0.0, 1.0, 1.0, 1.0, 1.0, 0.0])
me_shape_9_indexedfaceset.materials.append(mat_metal_pins)
me_shape_9_indexedfaceset.materials.append(mat_plastic_glossy_black)
me_shape_9_indexedfaceset.materials.append(mat_white_markings)
me_shape_9_indexedfaceset.update()
me_shape_9_indexedfaceset.normals_split_custom_set([tuple(v) for v in zip(*[iter([-1.0, 0.0, 0.0, -1.0, 0.0, 0.0, -1.0, 0.0, 0.0, 0.0, -1.0, 0.0, 0.0, -1.0, 0.0, 0.0, -1.0, 0.0, 1.0, 0.0, 0.0, 1.0, 0.0, 0.0, 1.0, 0.0, 0.0, 0.7071, 0.7071, 0.0, 0.7071, 0.7071, 0.0, 0.7071, 0.7071, 0.0, -1.0, 0.0, 0.0, -1.0, 0.0, 0.0, -1.0, 0.0, 0.0, 0.0, 0.0, 1.0, 0.0, 0.0, 1.0, 0.0, 0.0, 1.0, -2.051e-08, 2.354e-08, -1.0, -0.01235, 0.04197, 0.999, 0.02415, 0.03648, 0.999, 0.0, -1.0, 0.0, 0.0, -1.0, 0.0, 0.0, -1.0, 0.0, 0.0, 1.0, 0.0, 0.0, 1.0, 0.0, 0.0, 1.0, 0.0, 0.0, 0.0, -1.0, 0.0, 0.0, -1.0, 0.0, 0.0, -1.0, 0.0, 0.0, 1.0, 0.0, 0.0, 1.0, 0.0, 0.0, 1.0, -1.0, 0.0, 0.0, -1.0, 0.0, 0.0, -1.0, 0.0, 0.0, 1.0, 0.0, 0.0, 1.0, 0.0, 0.0, 1.0, 0.0, 0.0, 0.0, -1.0, 0.0, 0.0, -1.0, 0.0, 0.0, -1.0, 0.0, 0.0, 1.0, 0.0, 0.0, 1.0, 0.0, 0.0, 1.0, 0.0, 0.0, 0.0, -1.0, 0.0, 0.0, -1.0, 0.0, 0.0, -1.0, -1.0, 0.0, 0.0, -1.0, 0.0, 0.0, -1.0, 0.0, 0.0, -1.0, 4.24e-06, 0.0, -0.9659, 0.2591, -7.773e-05, -0.9659, 0.2588, -2.324e-06, 1.0, 0.0, 0.0, 1.0, 0.0, 0.0, 1.0, 0.0, 0.0, 0.0, -1.0, 0.0, 0.0, -1.0, 0.0, 0.0, -1.0, 0.0, 0.0, 1.0, 0.0, 0.0, 1.0, 0.0, 0.0, 1.0, 0.0, 0.0, 0.0, -1.0, 0.0, 0.0, -1.0, 0.0, 0.0, -1.0, 0.0, 0.0, 1.0, 0.0, 0.0, 1.0, 0.0, 0.0, 1.0, 0.9659, 0.259, 0.0002162, 1.0, 5.286e-06, 0.0, 1.0, -5.286e-06, 0.0, 0.5, 0.866, 2.098e-06, 0.2588, 0.9659, -9.063e-07, 0.2588, 0.9659, -3.37e-06, 0.9659, -0.2588, -3.435e-06, 0.866, -0.5, -2.29e-07, 0.866, -0.5, 2.156e-07, 0.2588, 0.9659, -3.37e-06, 4.999e-06, 1.0, 0.0, -4.999e-06, 1.0, 0.0, 0.9659, -0.259, -0.0002162, 1.0, -5.286e-06, 0.0, 1.0, 5.286e-06, 0.0, -0.7071, 0.7071, -2.801e-06, -0.866, 0.5, -9.069e-07, -0.866, 0.5, -1.742e-06, -0.2588, 0.9659, 3.316e-06, -0.4996, 0.8662, -0.0001128, -0.5, 0.866, -1.995e-06, -0.5, 0.866, -1.995e-06, -0.7073, 0.7069, -0.0008266, -0.7071, 0.7071, -2.801e-06, 1.0, 0.0, 0.0, 1.0, 0.0, 0.0, 1.0, 0.0, 0.0, -0.866, -0.5, -2.149e-07, -0.9659, -0.2588, 2.324e-06, -0.9659, -0.2591, 7.773e-05, -0.7071, -0.7071, 1.311e-07, -0.866, -0.5, 3.031e-06, -0.866, -0.5, -2.149e-07, -0.2588, -0.9659, -3.316e-06, -0.4996, -0.8662, 0.0001129, -0.5, -0.866, 1.995e-06, -0.866, 0.5, -1.742e-06, -0.9659, 0.2588, -2.324e-06, -0.9659, 0.2591, -7.773e-05, -4.999e-06, 1.0, 0.0, -0.2588, 0.9659, 2.633e-06, -0.2588, 0.9659, 3.316e-06, -0.5, -0.866, 1.995e-06, -0.707, -0.7073, 0.0002035, -0.7071, -0.7071, 1.311e-07, 0.2588, -0.9659, 2.633e-06, 4.999e-06, -1.0, 0.0, -4.999e-06, -1.0, 0.0, -4.999e-06, -1.0, 0.0, -0.2588, -0.9659, -2.633e-06, -0.2588, -0.9659, -3.316e-06, 0.5, -0.866, -2.11e-06, 0.2588, -0.9659, 3.316e-06, 0.2588, -0.9659, 2.633e-06, 0.7071, -0.7071, -2.468e-06, 0.5, -0.866, 2.129e-06, 0.5, -0.866, -2.11e-06, 0.866, -0.5, 2.156e-07, 0.7071, -0.7071, 3.124e-06, 0.7071, -0.7071, -2.468e-06, 0.9659, 0.2588, 3.435e-06, 0.866, 0.5, 2.301e-07, 0.866, 0.5, -2.156e-07, 0.866, 0.5, -2.156e-07, 0.7071, 0.7071, -3.124e-06, 0.7071, 0.7071, 2.468e-06, 0.7071, 0.7071, 2.468e-06, 0.5, 0.866, 2.102e-06, 0.5, 0.866, 2.098e-06, -0.9659, -0.2591, 7.773e-05, -1.0, -4.24e-06, 0.0, -1.0, 4.24e-06, 0.0, -0.004965, 0.0569, 0.9984, -0.004573, -0.04351, 0.999, 2.048e-08, -2.34e-08, -1.0, 7.757e-07, -8.023e-08, 1.0, 6.33e-07, -1.126e-07, 1.0, 7.769e-08, -1.456e-07, 1.0, 0.3972, 0.8714, -0.2879, 0.6449, 0.6745, -0.3593, 0.3341, 0.9039, -0.2671, -1.952e-07, 1.681e-07, 1.0, 5.075e-06, 9.501e-08, 1.0, -2.29e-06, 1.035e-07, 1.0, 1.436e-07, 2.361e-07, 1.0, 0.05689, 0.004991, -0.9984, -0.01235, -0.04197, -0.999, 0.0, 0.0, 1.0, 0.0, 0.0, 1.0, 0.0, 0.0, 1.0, -0.3972, -0.8714, 0.2879, -0.6449, -0.6745, 0.3593, -0.671, -0.6451, 0.3656, 0.04538, 0.9857, -0.1623, 0.3341, 0.9039, -0.2671, -0.04804, 0.991, -0.1253, 0.3356, -0.942, 0.001911, 0.04804, -0.9909, 0.1253, -0.04538, -0.9857, 0.1624, -0.04538, -0.9857, 0.1624, -0.3341, -0.9039, 0.2671, -0.3972, -0.8714, 0.2879, -0.3356, 0.942, -0.001914, -0.04804, 0.991, -0.1253, -0.4281, 0.9028, 0.04122, 0.6643, -0.7297, -0.162, 0.4281, -0.9028, -0.04123, 0.3356, -0.942, 0.001911, -0.6643, 0.7297, 0.162, -0.4281, 0.9028, 0.04122, -0.7232, 0.6623, 0.1957, 0.8696, -0.3968, -0.2937, 0.7232, -0.6623, -0.1957, 0.6643, -0.7297, -0.162, -0.8696, 0.3968, 0.2937, -0.7232, 0.6623, 0.1957, -0.8893, 0.3357, 0.3106, 0.9278, -0.01665, -0.3727, 0.8893, -0.3357, -0.3106, 0.8696, -0.3968, -0.2937, -0.9278, 0.01665, 0.3727, -0.8893, 0.3357, 0.3106, -0.9262, -0.0145, 0.3767, 0.848, 0.3537, -0.3946, 0.9262, 0.0145, -0.3767, 0.9278, -0.01665, -0.3727, -0.848, -0.3537, 0.3946, -0.9262, -0.0145, 0.3767, -0.8496, -0.3498, 0.3947, 0.671, 0.6451, -0.3656, 0.848, 0.3537, -0.3946, 0.6449, 0.6745, -0.3593, -0.671, -0.6451, 0.3656, -0.848, -0.3537, 0.3946, -0.8496, -0.3498, 0.3947, 0.0, 1.0, 0.0, 0.0, 1.0, 0.0, 0.0, 1.0, 0.0, -1.0, 0.0, 0.0, -1.0, 0.0, 0.0, -1.0, 0.0, 0.0, 0.0, -1.0, 0.0, 0.0, -1.0, 0.0, 0.0, -1.0, 0.0, 1.0, 0.0, 0.0, 1.0, 0.0, 0.0, 1.0, 0.0, 0.0, 0.7071, 0.7071, 0.0, 0.7071, 0.7071, 0.0, 0.7071, 0.7071, 0.0, -1.0, 0.0, 0.0, -1.0, 0.0, 0.0, -1.0, 0.0, 0.0, 0.0, 0.0, 1.0, 0.0, 0.0, 1.0, 0.0, 0.0, 1.0, -1.499e-08, -4.038e-08, -1.0, -3.597e-08, -1.664e-08, -1.0, -0.04365, 0.003024, 0.999, -3.597e-08, -1.664e-08, -1.0, -2.051e-08, 2.354e-08, -1.0, -0.02213, 0.03774, 0.999, -0.01947, 0.03918, 0.999, -3.597e-08, -1.664e-08, -1.0, -0.04145, 0.01309, 0.9991, 2.307e-08, 2.354e-08, -1.0, -0.004573, -0.04351, 0.999, -0.005695, -0.04338, 0.999, 2.307e-08, 2.354e-08, -1.0, -0.005695, -0.04338, 0.999, 0.03477, -0.02656, 0.999, -0.003636, -0.0436, 0.999, -0.02503, -0.03589, 0.999, -1.499e-08, -4.038e-08, -1.0, -0.04338, 0.005695, 0.999, -0.003636, -0.0436, 0.999, -1.499e-08, -4.038e-08, -1.0, 2.307e-08, 2.354e-08, -1.0, 0.03477, -0.02656, 0.999, 0.04372, -0.001813, 0.999, 2.307e-08, 2.354e-08, -1.0, 0.04372, -0.001813, 0.999, 0.04365, -0.00302, 0.999, 0.02747, 0.05007, 0.9984, -0.04338, 0.005695, 0.999, -1.499e-08, -4.038e-08, -1.0, -0.03557, 0.00311, 0.9994, 0.02747, 0.05007, 0.9984, -1.499e-08, -4.038e-08, -1.0, -2.051e-08, 2.354e-08, -1.0, 2.307e-08, 2.354e-08, -1.0, 0.04338, -0.005695, 0.999, 2.307e-08, 2.354e-08, -1.0, 0.04365, -0.00302, 0.999, 0.04077, -0.01587, 0.999, 2.307e-08, 2.354e-08, -1.0, 0.04077, -0.01587, 0.999, 0.03775, 0.02211, 0.999, -0.04365, 0.003024, 0.999, -0.03557, 0.00311, 0.9994, -1.499e-08, -4.038e-08, -1.0, -0.01947, 0.03918, 0.999, -0.04365, 0.003024, 0.999, -3.597e-08, -1.664e-08, -1.0, 2.307e-08, 2.354e-08, -1.0, 0.03775, 0.02211, 0.999, 0.04338, -0.005695, 0.999, -0.04145, 0.01309, 0.9991, -3.597e-08, -1.664e-08, -1.0, 0.005695, 0.04338, 0.999, 0.005695, 0.04338, 0.999, -3.597e-08, -1.664e-08, -1.0, -0.02213, 0.03774, 0.999, -2.051e-08, 2.354e-08, -1.0, 0.04338, -0.005695, 0.999, 0.003635, 0.0436, 0.999, -2.051e-08, 2.354e-08, -1.0, 0.003635, 0.0436, 0.999, 0.02504, 0.03588, 0.999, -2.051e-08, 2.354e-08, -1.0, 0.02504, 0.03588, 0.999, -0.01235, 0.04197, 0.999, 0.02415, 0.03648, 0.999, -0.02213, 0.03774, 0.999, -2.051e-08, 2.354e-08, -1.0, 0.0, -1.0, 0.0, 0.0, -1.0, 0.0, 0.0, -1.0, 0.0, 0.0, 1.0, 0.0, 0.0, 1.0, 0.0, 0.0, 1.0, 0.0, 0.0, 0.0, -1.0, 0.0, 0.0, -1.0, 0.0, 0.0, -1.0, 0.0, 0.0, 1.0, 0.0, 0.0, 1.0, 0.0, 0.0, 1.0, -1.0, 0.0, 0.0, -1.0, 0.0, 0.0, -1.0, 0.0, 0.0, 1.0, 0.0, 0.0, 1.0, 0.0, 0.0, 1.0, 0.0, 0.0, 0.0, -1.0, 0.0, 0.0, -1.0, 0.0, 0.0, -1.0, 0.0, 0.0, 1.0, 0.0, 0.0, 1.0, 0.0, 0.0, 1.0, 0.0, 0.0, 0.0, -1.0, 0.0, 0.0, -1.0, 0.0, 0.0, -1.0, -1.0, 0.0, 0.0, -1.0, 0.0, 0.0, -1.0, 0.0, 0.0, -1.0, 4.24e-06, 0.0, -1.0, -4.24e-06, 0.0, -0.9659, 0.2591, -7.773e-05, 1.0, 0.0, 0.0, 1.0, 0.0, 0.0, 1.0, 0.0, 0.0, 0.0, -1.0, 0.0, 0.0, -1.0, 0.0, 0.0, -1.0, 0.0, 0.0, 1.0, 0.0, 0.0, 1.0, 0.0, 0.0, 1.0, 0.0, 0.0, 0.0, -1.0, 0.0, 0.0, -1.0, 0.0, 0.0, -1.0, 0.0, 0.0, 1.0, 0.0, 0.0, 1.0, 0.0, 0.0, 1.0, 0.9659, 0.259, 0.0002162, 0.9659, 0.2588, 3.435e-06, 1.0, 5.286e-06, 0.0, 0.5, 0.866, 2.098e-06, 0.5, 0.866, 2.102e-06, 0.2588, 0.9659, -9.063e-07, 0.9659, -0.2588, -3.435e-06, 0.9659, -0.259, -0.0002162, 0.866, -0.5, -2.29e-07, 0.2588, 0.9659, -3.37e-06, 0.2588, 0.9659, -9.063e-07, 4.999e-06, 1.0, 0.0, 0.9659, -0.259, -0.0002162, 0.9659, -0.2588, -3.435e-06, 1.0, -5.286e-06, 0.0, -0.7071, 0.7071, -2.801e-06, -0.7073, 0.7069, -0.0008266, -0.866, 0.5, -9.069e-07, -0.2588, 0.9659, 3.316e-06, -0.2588, 0.9659, 2.633e-06, -0.4996, 0.8662, -0.0001128, -0.5, 0.866, -1.995e-06, -0.4996, 0.8662, -0.0001128, -0.7073, 0.7069, -0.0008266, 1.0, 0.0, 0.0, 1.0, 0.0, 0.0, 1.0, 0.0, 0.0, -0.866, -0.5, -2.149e-07, -0.866, -0.5, 3.031e-06, -0.9659, -0.2588, 2.324e-06, -0.7071, -0.7071, 1.311e-07, -0.707, -0.7073, 0.0002035, -0.866, -0.5, 3.031e-06, -0.2588, -0.9659, -3.316e-06, -0.2588, -0.9659, -2.633e-06, -0.4996, -0.8662, 0.0001129, -0.866, 0.5, -1.742e-06, -0.866, 0.5, -9.069e-07, -0.9659, 0.2588, -2.324e-06, -4.999e-06, 1.0, 0.0, 4.999e-06, 1.0, 0.0, -0.2588, 0.9659, 2.633e-06, -0.5, -0.866, 1.995e-06, -0.4996, -0.8662, 0.0001129, -0.707, -0.7073, 0.0002035, 0.2588, -0.9659, 2.633e-06, 0.2588, -0.9659, 3.316e-06, 4.999e-06, -1.0, 0.0, -4.999e-06, -1.0, 0.0, 4.999e-06, -1.0, 0.0, -0.2588, -0.9659, -2.633e-06, 0.5, -0.866, -2.11e-06, 0.5, -0.866, 2.129e-06, 0.2588, -0.9659, 3.316e-06, 0.7071, -0.7071, -2.468e-06, 0.7071, -0.7071, 3.124e-06, 0.5, -0.866, 2.129e-06, 0.866, -0.5, 2.156e-07, 0.866, -0.5, -2.29e-07, 0.7071, -0.7071, 3.124e-06, 0.9659, 0.2588, 3.435e-06, 0.9659, 0.259, 0.0002162, 0.866, 0.5, 2.301e-07, 0.866, 0.5, -2.156e-07, 0.866, 0.5, 2.301e-07, 0.7071, 0.7071, -3.124e-06, 0.7071, 0.7071, 2.468e-06, 0.7071, 0.7071, -3.124e-06, 0.5, 0.866, 2.102e-06, -0.9659, -0.2591, 7.773e-05, -0.9659, -0.2588, 2.324e-06, -1.0, -4.24e-06, 0.0, 2.307e-08, 2.354e-08, -1.0, 2.048e-08, -2.34e-08, -1.0, -0.004573, -0.04351, 0.999, 2.048e-08, -2.34e-08, -1.0, -1.499e-08, -4.038e-08, -1.0, -0.02503, -0.03589, 0.999, -0.004965, 0.0569, 0.9984, 2.048e-08, -2.34e-08, -1.0, -0.002348, -0.03534, 0.9994, -0.02503, -0.03589, 0.999, -0.002348, -0.03534, 0.9994, 2.048e-08, -2.34e-08, -1.0, 3.005e-06, -2.231e-07, 1.0, -7.281e-07, 2.004e-07, 1.0, -5.839e-07, -4.722e-07, 1.0, 7.769e-08, -1.456e-07, 1.0, -0.00362, 0.0436, -0.999, 7.757e-07, -8.023e-08, 1.0, -0.00362, 0.0436, -0.999, -0.025, 0.03591, -0.999, -1.94e-06, -2.587e-08, 1.0, -0.03535, 0.02579, -0.999, -0.01437, -0.002414, -0.9999, -2.287e-06, -5.025e-08, 1.0, -0.01437, -0.002414, -0.9999, 9.46e-07, 4.993e-08, 1.0, 1.054e-06, -7.528e-08, 1.0, -0.00362, 0.0436, -0.999, -1.94e-06, -2.587e-08, 1.0, 2.582e-06, 1.202e-08, 1.0, -0.025, 0.03591, -0.999, -0.03535, 0.02579, -0.999, -2.287e-06, -5.025e-08, 1.0, -1.702e-06, -4.274e-07, 1.0, 3.005e-06, -2.231e-07, 1.0, -5.839e-07, -4.722e-07, 1.0, -1.332e-06, -6.43e-07, 1.0, -1.702e-06, -4.274e-07, 1.0, -5.839e-07, -4.722e-07, 1.0, -0.01437, -0.002414, -0.9999, 1.054e-06, -7.528e-08, 1.0, -2.287e-06, -5.025e-08, 1.0, 0.0, -1.085e-06, 1.0, -1.332e-06, -6.43e-07, 1.0, -5.839e-07, -4.722e-07, 1.0, 1.853e-07, -7.696e-07, 1.0, 0.0, -1.085e-06, 1.0, -5.839e-07, -4.722e-07, 1.0, -0.025, 0.03591, -0.999, -2.287e-06, -5.025e-08, 1.0, -1.94e-06, -2.587e-08, 1.0, 1.853e-07, -7.696e-07, 1.0, -5.839e-07, -4.722e-07, 1.0, 7.769e-08, -1.456e-07, 1.0, 6.33e-07, -1.126e-07, 1.0, 1.853e-07, -7.696e-07, 1.0, 7.769e-08, -1.456e-07, 1.0, -0.00362, 0.0436, -0.999, 2.582e-06, 1.202e-08, 1.0, 7.757e-07, -8.023e-08, 1.0, 0.3972, 0.8714, -0.2879, 0.671, 0.6451, -0.3656, 0.6449, 0.6745, -0.3593, -1.952e-07, 1.681e-07, 1.0, -5.839e-07, -4.722e-07, 1.0, 5.191e-07, 4.694e-08, 1.0, -5.839e-07, -4.722e-07, 1.0, -7.281e-07, 2.004e-07, 1.0, 5.191e-07, 4.694e-08, 1.0, 9.46e-07, 4.993e-08, 1.0, -0.01437, -0.002414, -0.9999, -1.952e-07, 1.681e-07, 1.0, -2.29e-06, 1.035e-07, 1.0, 9.46e-07, 4.993e-08, 1.0, -1.952e-07, 1.681e-07, 1.0, -1.952e-07, 1.681e-07, 1.0, 5.191e-07, 4.694e-08, 1.0, 5.075e-06, 9.501e-08, 1.0, 7.769e-08, -1.456e-07, 1.0, 3.034e-07, 9.681e-08, 1.0, -0.04145, -0.01308, -0.9991, 3.034e-07, 9.681e-08, 1.0, 1.436e-07, 2.361e-07, 1.0, -0.01235, -0.04197, -0.999, -0.04145, -0.01308, -0.9991, 3.034e-07, 9.681e-08, 1.0, 0.005693, -0.04338, -0.999, -1.952e-07, 1.681e-07, 1.0, -0.01437, -0.002414, -0.9999, -0.004408, 0.04353, -0.999, -1.952e-07, 1.681e-07, 1.0, -0.004408, 0.04353, -0.999, -0.005699, 0.04338, -0.999, -0.04338, -0.00569, -0.999, -0.00362, 0.0436, -0.999, 7.769e-08, -1.456e-07, 1.0, -0.03775, 0.02212, -0.999, -0.04338, -0.00569, -0.999, 7.769e-08, -1.456e-07, 1.0, -1.952e-07, 1.681e-07, 1.0, -0.005699, 0.04338, -0.999, 0.03478, 0.02655, -0.999, -1.952e-07, 1.681e-07, 1.0, 0.03478, 0.02655, -0.999, -0.01292, -0.03329, -0.9994, -0.0436, -0.003692, -0.999, -0.03775, 0.02212, -0.999, 7.769e-08, -1.456e-07, 1.0, -0.04365, -0.003043, -0.999, -0.0436, -0.003692, -0.999, 7.769e-08, -1.456e-07, 1.0, 1.436e-07, 2.361e-07, 1.0, -1.952e-07, 1.681e-07, 1.0, 0.03775, -0.02212, -0.999, -1.952e-07, 1.681e-07, 1.0, -0.01292, -0.03329, -0.9994, 0.0238, -0.05097, -0.9984, -1.952e-07, 1.681e-07, 1.0, 0.0238, -0.05097, -0.9984, 0.04077, 0.01587, -0.999, -0.0194, -0.03921, -0.999, -0.04365, -0.003043, -0.999, 7.769e-08, -1.456e-07, 1.0, -0.04145, -0.01308, -0.9991, -0.0194, -0.03921, -0.999, 7.769e-08, -1.456e-07, 1.0, -1.952e-07, 1.681e-07, 1.0, 0.04077, 0.01587, -0.999, 0.03775, -0.02212, -0.999, 0.005693, -0.04338, -0.999, 3.034e-07, 9.681e-08, 1.0, -0.04109, 0.01503, -0.999, -0.04109, 0.01503, -0.999, 3.034e-07, 9.681e-08, 1.0, 0.02415, -0.03648, -0.999, 1.436e-07, 2.361e-07, 1.0, 0.03775, -0.02212, -0.999, 0.04338, 0.005695, -0.999, 1.436e-07, 2.361e-07, 1.0, 0.04338, 0.005695, -0.999, -1.875e-05, 4.326e-05, -1.0, 0.02415, -0.03648, -0.999, 3.034e-07, 9.681e-08, 1.0, -0.01235, -0.04197, -0.999, 1.436e-07, 2.361e-07, 1.0, -1.875e-05, 4.326e-05, -1.0, 0.05689, 0.004991, -0.9984, 0.0, 0.0, 1.0, 0.0, 0.0, 1.0, 0.0, 0.0, 1.0, 0.0, 0.0, 1.0, 0.0, 0.0, 1.0, 0.0, 0.0, 1.0, 0.0, 0.0, 1.0, 0.0, 0.0, 1.0, 0.0, 0.0, 1.0, 0.0, 0.0, 1.0, 0.0, 0.0, 1.0, 0.0, 0.0, 1.0, 0.0, 0.0, 1.0, 0.0, 0.0, 1.0, 0.0, 0.0, 1.0, 0.0, 0.0, 1.0, 0.0, 0.0, 1.0, 0.0, 0.0, 1.0, -5.756e-06, 0.0, 1.0, -5.756e-06, 0.0, 1.0, -5.756e-06, 0.0, 1.0, 0.0, 0.0, 1.0, 0.0, 0.0, 1.0, 0.0, 0.0, 1.0, 0.0, 0.0, 1.0, 0.0, 0.0, 1.0, 0.0, 0.0, 1.0, 0.0, 0.0, 1.0, 0.0, 0.0, 1.0, 0.0, 0.0, 1.0, 2.878e-06, 0.0, 1.0, 2.878e-06, 0.0, 1.0, 2.878e-06, 0.0, 1.0, 2.683e-06, 0.0, 1.0, 2.683e-06, 0.0, 1.0, 2.683e-06, 0.0, 1.0, 0.0, 0.0, 1.0, 0.0, 0.0, 1.0, 0.0, 0.0, 1.0, -0.3972, -0.8714, 0.2879, -0.3341, -0.9039, 0.2671, -0.6449, -0.6745, 0.3593, 0.04538, 0.9857, -0.1623, 0.3972, 0.8714, -0.2879, 0.3341, 0.9039, -0.2671, 0.3356, -0.942, 0.001911, 0.4281, -0.9028, -0.04123, 0.04804, -0.9909, 0.1253, -0.04538, -0.9857, 0.1624, 0.04804, -0.9909, 0.1253, -0.3341, -0.9039, 0.2671, -0.3356, 0.942, -0.001914, 0.04538, 0.9857, -0.1623, -0.04804, 0.991, -0.1253, 0.6643, -0.7297, -0.162, 0.7232, -0.6623, -0.1957, 0.4281, -0.9028, -0.04123, -0.6643, 0.7297, 0.162, -0.3356, 0.942, -0.001914, -0.4281, 0.9028, 0.04122, 0.8696, -0.3968, -0.2937, 0.8893, -0.3357, -0.3106, 0.7232, -0.6623, -0.1957, -0.8696, 0.3968, 0.2937, -0.6643, 0.7297, 0.162, -0.7232, 0.6623, 0.1957, 0.9278, -0.01665, -0.3727, 0.9262, 0.0145, -0.3767, 0.8893, -0.3357, -0.3106, -0.9278, 0.01665, 0.3727, -0.8696, 0.3968, 0.2937, -0.8893, 0.3357, 0.3106, 0.848, 0.3537, -0.3946, 0.8496, 0.3498, -0.3947, 0.9262, 0.0145, -0.3767, -0.848, -0.3537, 0.3946, -0.9278, 0.01665, 0.3727, -0.9262, -0.0145, 0.3767, 0.671, 0.6451, -0.3656, 0.8496, 0.3498, -0.3947, 0.848, 0.3537, -0.3946, -0.671, -0.6451, 0.3656, -0.6449, -0.6745, 0.3593, -0.848, -0.3537, 0.3946, 0.0, 1.0, 0.0, 0.0, 1.0, 0.0, 0.0, 1.0, 0.0])] * 3)])

# ---- objects
ob_shape_9_indexedfaceset = bpy.data.objects.new('SHAPE_9_IndexedFaceSet', me_shape_9_indexedfaceset)

# ---- transforms, parenting, visibility, modifiers, constraints
ob_shape_9_indexedfaceset.location = (0.0, 0.0, 0.0)
ob_shape_9_indexedfaceset.scale = (2.54, 2.54, 2.54)
_m = ob_shape_9_indexedfaceset.modifiers.new('Bevel', 'BEVEL')
_m.width = 0.01
_m.width_pct = 0.01
_m.segments = 3

# ---- collection membership
col_collection.objects.link(ob_shape_9_indexedfaceset)

# ---- scene / render settings (as saved in the file)
scene.frame_start = 1; scene.frame_end = 250; scene.frame_set(1)
scene.render.engine = 'BLENDER_EEVEE_NEXT'
scene.cycles.sampling_pattern = 'TABULATED_SOBOL'
scene.cycles.use_light_tree = False
scene.eevee.ray_tracing_options.trace_max_roughness = 0.0
scene.view_settings.view_transform = 'Filmic'
bpy.context.view_layer.update()

# ---- added for rendering (the .blend has no active camera and no usable light): camera, sun
cam_auto = bpy.data.cameras.new('AutoCamera')
cam_auto.lens = 50.0
cam_auto.sensor_width = 36.0
cam_auto.clip_end = 1000.0
ob_auto_camera = bpy.data.objects.new('AutoCamera', cam_auto)
scene.collection.objects.link(ob_auto_camera)
ob_auto_camera.location = (6.91447, -8.29736, 6.63157)
ob_auto_camera.rotation_euler = (1.09748, -7.21219e-08, 0.694738)
scene.camera = ob_auto_camera
light_auto_sun = bpy.data.lights.new('AutoSun', 'SUN')
light_auto_sun.energy = 3.0
light_auto_sun.angle = 0.0523599
ob_auto_sun = bpy.data.objects.new('AutoSun', light_auto_sun)
scene.collection.objects.link(ob_auto_sun)
ob_auto_sun.rotation_euler = (0.872665, 0.174533, 0.523599)
bpy.context.view_layer.update()
